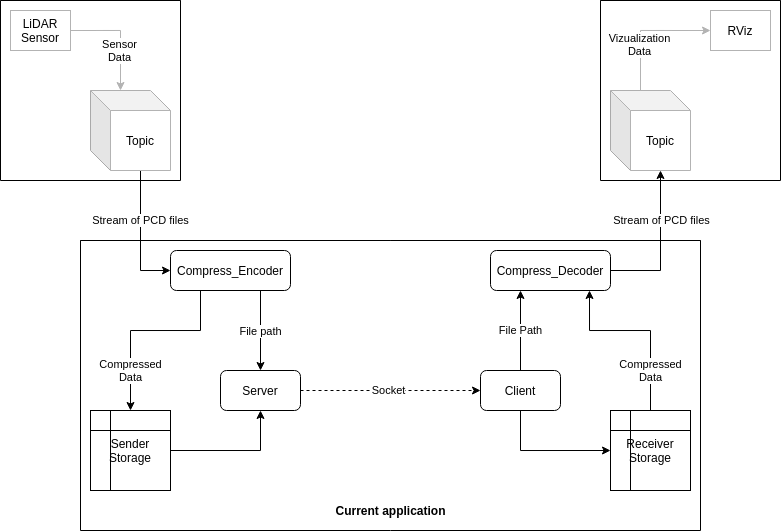

The diagram above was exported from draw.io. Its source (the exported page's mxGraphModel, read from the mxfile embedded in the PNG):
<mxGraphModel dx="934" dy="491" grid="1" gridSize="10" guides="1" tooltips="1" connect="1" arrows="1" fold="1" page="1" pageScale="1" pageWidth="850" pageHeight="1100" math="0" shadow="0">
  <root>
    <mxCell id="0" />
    <mxCell id="1" parent="0" />
    <mxCell id="tGSN49NzcT7NoKX5Srjx-4" value="" style="swimlane;startSize=0;fillColor=#CCCCCC;" vertex="1" parent="1">
      <mxGeometry x="30" y="30" width="180" height="180" as="geometry" />
    </mxCell>
    <mxCell id="tGSN49NzcT7NoKX5Srjx-13" value="" style="swimlane;startSize=0;fillColor=#CCCCCC;" vertex="1" parent="1">
      <mxGeometry x="630" y="30" width="180" height="180" as="geometry" />
    </mxCell>
    <mxCell id="tGSN49NzcT7NoKX5Srjx-10" value="RViz" style="rounded=0;whiteSpace=wrap;html=1;strokeColor=#B3B3B3;" vertex="1" parent="tGSN49NzcT7NoKX5Srjx-13">
      <mxGeometry x="110" y="10" width="60" height="40" as="geometry" />
    </mxCell>
    <mxCell id="tGSN49NzcT7NoKX5Srjx-12" value="Topic" style="shape=cube;whiteSpace=wrap;html=1;boundedLbl=1;backgroundOutline=1;darkOpacity=0.05;darkOpacity2=0.1;strokeColor=#B3B3B3;" vertex="1" parent="tGSN49NzcT7NoKX5Srjx-13">
      <mxGeometry x="10" y="90" width="80" height="80" as="geometry" />
    </mxCell>
    <mxCell id="tGSN49NzcT7NoKX5Srjx-9" style="edgeStyle=orthogonalEdgeStyle;rounded=0;orthogonalLoop=1;jettySize=auto;html=1;exitX=0;exitY=0;exitDx=30;exitDy=0;exitPerimeter=0;entryX=0;entryY=0.5;entryDx=0;entryDy=0;strokeColor=#B3B3B3;" edge="1" parent="tGSN49NzcT7NoKX5Srjx-13" source="tGSN49NzcT7NoKX5Srjx-12" target="tGSN49NzcT7NoKX5Srjx-10">
      <mxGeometry relative="1" as="geometry">
        <mxPoint x="110" y="30" as="sourcePoint" />
        <mxPoint x="-70" y="50" as="targetPoint" />
        <Array as="points">
          <mxPoint x="40" y="30" />
        </Array>
      </mxGeometry>
    </mxCell>
    <mxCell id="tGSN49NzcT7NoKX5Srjx-62" value="Vizualization&lt;br&gt;Data" style="edgeLabel;html=1;align=center;verticalAlign=middle;resizable=0;points=[];" vertex="1" connectable="0" parent="tGSN49NzcT7NoKX5Srjx-9">
      <mxGeometry x="-0.2923" y="1" relative="1" as="geometry">
        <mxPoint as="offset" />
      </mxGeometry>
    </mxCell>
    <mxCell id="tGSN49NzcT7NoKX5Srjx-57" value="" style="swimlane;startSize=0;" vertex="1" parent="1">
      <mxGeometry x="110" y="270" width="620" height="290" as="geometry">
        <mxRectangle x="110" y="310" width="50" height="40" as="alternateBounds" />
      </mxGeometry>
    </mxCell>
    <mxCell id="tGSN49NzcT7NoKX5Srjx-60" value="&lt;b&gt;Current application&lt;/b&gt;" style="text;html=1;align=center;verticalAlign=middle;resizable=0;points=[];autosize=1;strokeColor=none;fillColor=none;" vertex="1" parent="tGSN49NzcT7NoKX5Srjx-57">
      <mxGeometry x="245" y="260" width="130" height="20" as="geometry" />
    </mxCell>
    <mxCell id="tGSN49NzcT7NoKX5Srjx-3" style="edgeStyle=orthogonalEdgeStyle;rounded=0;orthogonalLoop=1;jettySize=auto;html=1;exitX=1;exitY=0.5;exitDx=0;exitDy=0;entryX=0;entryY=0;entryDx=30;entryDy=0;entryPerimeter=0;strokeColor=#B3B3B3;" edge="1" parent="1" source="tGSN49NzcT7NoKX5Srjx-1" target="tGSN49NzcT7NoKX5Srjx-2">
      <mxGeometry relative="1" as="geometry" />
    </mxCell>
    <mxCell id="tGSN49NzcT7NoKX5Srjx-61" value="Sensor&lt;br&gt;Data" style="edgeLabel;html=1;align=center;verticalAlign=middle;resizable=0;points=[];" vertex="1" connectable="0" parent="tGSN49NzcT7NoKX5Srjx-3">
      <mxGeometry x="0.1455" y="-1" relative="1" as="geometry">
        <mxPoint y="7" as="offset" />
      </mxGeometry>
    </mxCell>
    <mxCell id="tGSN49NzcT7NoKX5Srjx-1" value="LiDAR Sensor" style="rounded=0;whiteSpace=wrap;html=1;strokeColor=#B3B3B3;" vertex="1" parent="1">
      <mxGeometry x="40" y="40" width="60" height="40" as="geometry" />
    </mxCell>
    <mxCell id="tGSN49NzcT7NoKX5Srjx-8" style="edgeStyle=orthogonalEdgeStyle;rounded=0;orthogonalLoop=1;jettySize=auto;html=1;exitX=0;exitY=0;exitDx=50;exitDy=80;exitPerimeter=0;entryX=0;entryY=0.5;entryDx=0;entryDy=0;" edge="1" parent="1" source="tGSN49NzcT7NoKX5Srjx-2" target="tGSN49NzcT7NoKX5Srjx-7">
      <mxGeometry relative="1" as="geometry" />
    </mxCell>
    <mxCell id="tGSN49NzcT7NoKX5Srjx-63" value="Stream of PCD files" style="edgeLabel;html=1;align=center;verticalAlign=middle;resizable=0;points=[];" vertex="1" connectable="0" parent="tGSN49NzcT7NoKX5Srjx-8">
      <mxGeometry x="-0.5231" y="3" relative="1" as="geometry">
        <mxPoint x="-3" y="19" as="offset" />
      </mxGeometry>
    </mxCell>
    <mxCell id="tGSN49NzcT7NoKX5Srjx-2" value="Topic" style="shape=cube;whiteSpace=wrap;html=1;boundedLbl=1;backgroundOutline=1;darkOpacity=0.05;darkOpacity2=0.1;strokeColor=#B3B3B3;" vertex="1" parent="1">
      <mxGeometry x="120" y="120" width="80" height="80" as="geometry" />
    </mxCell>
    <mxCell id="tGSN49NzcT7NoKX5Srjx-29" style="edgeStyle=orthogonalEdgeStyle;rounded=0;orthogonalLoop=1;jettySize=auto;html=1;exitX=0.25;exitY=1;exitDx=0;exitDy=0;entryX=0.5;entryY=0;entryDx=0;entryDy=0;" edge="1" parent="1" source="tGSN49NzcT7NoKX5Srjx-7" target="tGSN49NzcT7NoKX5Srjx-46">
      <mxGeometry relative="1" as="geometry">
        <mxPoint x="150" y="440" as="targetPoint" />
        <Array as="points">
          <mxPoint x="230" y="360" />
          <mxPoint x="160" y="360" />
        </Array>
      </mxGeometry>
    </mxCell>
    <mxCell id="tGSN49NzcT7NoKX5Srjx-65" value="Compressed&lt;br&gt;Data" style="edgeLabel;html=1;align=center;verticalAlign=middle;resizable=0;points=[];" vertex="1" connectable="0" parent="tGSN49NzcT7NoKX5Srjx-29">
      <mxGeometry x="-0.3684" y="-2" relative="1" as="geometry">
        <mxPoint x="-50" y="42" as="offset" />
      </mxGeometry>
    </mxCell>
    <mxCell id="tGSN49NzcT7NoKX5Srjx-50" style="edgeStyle=orthogonalEdgeStyle;rounded=0;orthogonalLoop=1;jettySize=auto;html=1;exitX=0.75;exitY=1;exitDx=0;exitDy=0;entryX=0.5;entryY=0;entryDx=0;entryDy=0;" edge="1" parent="1" source="tGSN49NzcT7NoKX5Srjx-7" target="tGSN49NzcT7NoKX5Srjx-48">
      <mxGeometry relative="1" as="geometry" />
    </mxCell>
    <mxCell id="tGSN49NzcT7NoKX5Srjx-67" value="File path" style="edgeLabel;html=1;align=center;verticalAlign=middle;resizable=0;points=[];" vertex="1" connectable="0" parent="tGSN49NzcT7NoKX5Srjx-50">
      <mxGeometry x="0.156" y="2" relative="1" as="geometry">
        <mxPoint x="-2" y="-6" as="offset" />
      </mxGeometry>
    </mxCell>
    <mxCell id="tGSN49NzcT7NoKX5Srjx-7" value="Compress_Encoder" style="rounded=1;whiteSpace=wrap;html=1;" vertex="1" parent="1">
      <mxGeometry x="200" y="280" width="120" height="40" as="geometry" />
    </mxCell>
    <mxCell id="tGSN49NzcT7NoKX5Srjx-11" style="edgeStyle=orthogonalEdgeStyle;rounded=0;orthogonalLoop=1;jettySize=auto;html=1;exitX=1;exitY=0.5;exitDx=0;exitDy=0;entryX=0;entryY=0;entryDx=50;entryDy=80;entryPerimeter=0;" edge="1" parent="1" source="tGSN49NzcT7NoKX5Srjx-14" target="tGSN49NzcT7NoKX5Srjx-12">
      <mxGeometry relative="1" as="geometry">
        <mxPoint x="650" y="240" as="targetPoint" />
      </mxGeometry>
    </mxCell>
    <mxCell id="tGSN49NzcT7NoKX5Srjx-64" value="Stream of PCD files" style="edgeLabel;html=1;align=center;verticalAlign=middle;resizable=0;points=[];" vertex="1" connectable="0" parent="tGSN49NzcT7NoKX5Srjx-11">
      <mxGeometry x="0.4667" y="-1" relative="1" as="geometry">
        <mxPoint y="10" as="offset" />
      </mxGeometry>
    </mxCell>
    <mxCell id="tGSN49NzcT7NoKX5Srjx-14" value="Compress_Decoder" style="rounded=1;whiteSpace=wrap;html=1;" vertex="1" parent="1">
      <mxGeometry x="520" y="280" width="120" height="40" as="geometry" />
    </mxCell>
    <mxCell id="tGSN49NzcT7NoKX5Srjx-44" style="edgeStyle=orthogonalEdgeStyle;rounded=0;orthogonalLoop=1;jettySize=auto;html=1;exitX=0.5;exitY=0;exitDx=0;exitDy=0;entryX=0.825;entryY=1;entryDx=0;entryDy=0;entryPerimeter=0;" edge="1" parent="1" source="tGSN49NzcT7NoKX5Srjx-47" target="tGSN49NzcT7NoKX5Srjx-14">
      <mxGeometry relative="1" as="geometry">
        <mxPoint x="690" y="440" as="sourcePoint" />
        <Array as="points">
          <mxPoint x="680" y="360" />
          <mxPoint x="619" y="360" />
        </Array>
      </mxGeometry>
    </mxCell>
    <mxCell id="tGSN49NzcT7NoKX5Srjx-66" value="Compressed&lt;br&gt;Data" style="edgeLabel;html=1;align=center;verticalAlign=middle;resizable=0;points=[];" vertex="1" connectable="0" parent="tGSN49NzcT7NoKX5Srjx-44">
      <mxGeometry x="-0.4365" y="-1" relative="1" as="geometry">
        <mxPoint x="-1" y="11" as="offset" />
      </mxGeometry>
    </mxCell>
    <mxCell id="tGSN49NzcT7NoKX5Srjx-53" style="edgeStyle=orthogonalEdgeStyle;rounded=0;orthogonalLoop=1;jettySize=auto;html=1;exitX=1;exitY=0.5;exitDx=0;exitDy=0;entryX=0.5;entryY=1;entryDx=0;entryDy=0;" edge="1" parent="1" source="tGSN49NzcT7NoKX5Srjx-46" target="tGSN49NzcT7NoKX5Srjx-48">
      <mxGeometry relative="1" as="geometry" />
    </mxCell>
    <mxCell id="tGSN49NzcT7NoKX5Srjx-46" value="Sender Storage" style="shape=internalStorage;whiteSpace=wrap;html=1;backgroundOutline=1;" vertex="1" parent="1">
      <mxGeometry x="120" y="440" width="80" height="80" as="geometry" />
    </mxCell>
    <mxCell id="tGSN49NzcT7NoKX5Srjx-47" value="Receiver Storage" style="shape=internalStorage;whiteSpace=wrap;html=1;backgroundOutline=1;" vertex="1" parent="1">
      <mxGeometry x="640" y="440" width="80" height="80" as="geometry" />
    </mxCell>
    <mxCell id="tGSN49NzcT7NoKX5Srjx-52" style="edgeStyle=orthogonalEdgeStyle;rounded=0;orthogonalLoop=1;jettySize=auto;html=1;exitX=1;exitY=0.5;exitDx=0;exitDy=0;entryX=0;entryY=0.5;entryDx=0;entryDy=0;dashed=1;" edge="1" parent="1" source="tGSN49NzcT7NoKX5Srjx-48" target="tGSN49NzcT7NoKX5Srjx-49">
      <mxGeometry relative="1" as="geometry" />
    </mxCell>
    <mxCell id="tGSN49NzcT7NoKX5Srjx-56" value="Socket" style="edgeLabel;html=1;align=center;verticalAlign=middle;resizable=0;points=[];" vertex="1" connectable="0" parent="tGSN49NzcT7NoKX5Srjx-52">
      <mxGeometry x="0.27" relative="1" as="geometry">
        <mxPoint x="-27" as="offset" />
      </mxGeometry>
    </mxCell>
    <mxCell id="tGSN49NzcT7NoKX5Srjx-48" value="Server" style="rounded=1;whiteSpace=wrap;html=1;" vertex="1" parent="1">
      <mxGeometry x="250" y="400" width="80" height="40" as="geometry" />
    </mxCell>
    <mxCell id="tGSN49NzcT7NoKX5Srjx-51" style="edgeStyle=orthogonalEdgeStyle;rounded=0;orthogonalLoop=1;jettySize=auto;html=1;exitX=0.5;exitY=0;exitDx=0;exitDy=0;entryX=0.25;entryY=1;entryDx=0;entryDy=0;" edge="1" parent="1" source="tGSN49NzcT7NoKX5Srjx-49" target="tGSN49NzcT7NoKX5Srjx-14">
      <mxGeometry relative="1" as="geometry" />
    </mxCell>
    <mxCell id="tGSN49NzcT7NoKX5Srjx-68" value="File Path" style="edgeLabel;html=1;align=center;verticalAlign=middle;resizable=0;points=[];" vertex="1" connectable="0" parent="tGSN49NzcT7NoKX5Srjx-51">
      <mxGeometry x="-0.2767" y="-1" relative="1" as="geometry">
        <mxPoint x="-1" y="-11" as="offset" />
      </mxGeometry>
    </mxCell>
    <mxCell id="tGSN49NzcT7NoKX5Srjx-55" style="edgeStyle=orthogonalEdgeStyle;rounded=0;orthogonalLoop=1;jettySize=auto;html=1;exitX=0.5;exitY=1;exitDx=0;exitDy=0;entryX=0;entryY=0.5;entryDx=0;entryDy=0;" edge="1" parent="1" source="tGSN49NzcT7NoKX5Srjx-49" target="tGSN49NzcT7NoKX5Srjx-47">
      <mxGeometry relative="1" as="geometry" />
    </mxCell>
    <mxCell id="tGSN49NzcT7NoKX5Srjx-49" value="Client" style="rounded=1;whiteSpace=wrap;html=1;" vertex="1" parent="1">
      <mxGeometry x="510" y="400" width="80" height="40" as="geometry" />
    </mxCell>
  </root>
</mxGraphModel>